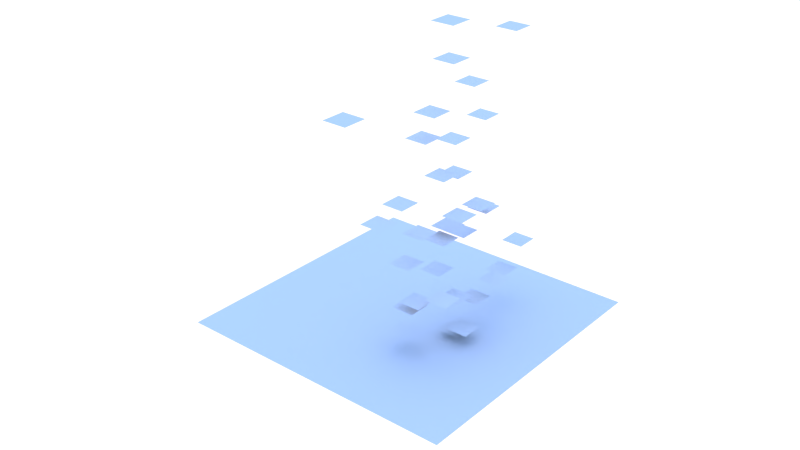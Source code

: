 # Source: climb.blend  (saved by Blender 2.62.0; exported with 4.5.12 LTS)
import bpy
from mathutils import Matrix  # noqa: F401  (used for matrix-valued properties, if any)

bpy.ops.wm.read_factory_settings(use_empty=True)
scene = bpy.context.scene
scene.name = 'Scene.001'

# ---- collections
col_collection_1 = bpy.data.collections.new('Collection 1'); scene.collection.children.link(col_collection_1)

# ---- materials (node trees are filled in below, after node groups)
mat_wire_088177027 = bpy.data.materials.new('wire_088177027')
mat_wire_088177027.alpha_threshold = 0.0
mat_wire_088177027.diffuse_color = (0.3451, 0.6941, 0.1059, 1.0)
mat_wire_088177027.specular_color = (0.35, 0.35, 0.35)
mat_wire_088177027.roughness = 0.5
mat_wire_088177027.specular_intensity = 1.0
mat_wire_088177027.line_color = (0.0, 0.0, 0.0, 1.0)
mat_none_002 = bpy.data.materials.new('None.002')
mat_none_002.alpha_threshold = 0.0
mat_none_002.diffuse_color = (0.512, 0.512, 0.512, 1.0)
mat_none_002.specular_color = (0.4, 0.4, 0.4)
mat_none_002.roughness = 0.5
mat_none_002.specular_intensity = 1.0
mat_none_002.line_color = (0.0, 0.0, 0.0, 1.0)

# ---- material node trees

# ---- world
world_world = bpy.data.worlds.new('World'); scene.world = world_world
world_world.use_nodes = True; world_world.node_tree.nodes.clear()
_N = world_world.node_tree.nodes; _L = world_world.node_tree.links
n0 = _N.new('ShaderNodeOutputWorld'); n0.name = 'World Output'; n0.location = (300, 300)
n1 = _N.new('ShaderNodeBackground'); n1.name = 'Background'; n1.location = (10, 300)
n1.inputs[1].default_value = 1.5
n2 = _N.new('ShaderNodeTexSky'); n2.name = 'Sky Texture'; n2.location = (-190, 300)
n2.sky_type = 'PREETHAM'
n2.ground_albedo = 0.0
n2.sun_elevation = 1.571
_L.new(n1.outputs[0], n0.inputs[0])
_L.new(n2.outputs[0], n1.inputs[0])
n0.is_active_output = True
world_world.use_sun_shadow = False
world_world.sun_shadow_jitter_overblur = 0.0
world_world.cycles.sampling_method = 'MANUAL'
world_world.cycles.sample_map_resolution = 256

# ---- meshes
me_plane_035 = bpy.data.meshes.new('Plane.035')
me_plane_035.from_pydata([(1.0, 1.0, 0.0), (1.0, -1.0, 0.0), (-1.0, -1.0, 0.0), (-1.0, 1.0, 0.0)], [], [(0, 3, 2, 1)])
me_plane_035.use_remesh_preserve_volume = False
me_plane_035.use_remesh_preserve_attributes = False
me_plane_035.use_mirror_vertex_groups = False
me_plane_035.update()
me_plane_034 = bpy.data.meshes.new('Plane.034')
me_plane_034.from_pydata([(1.0, 1.0, 0.0), (1.0, -1.0, 0.0), (-1.0, -1.0, 0.0), (-1.0, 1.0, 0.0)], [], [(0, 3, 2, 1)])
me_plane_034.use_remesh_preserve_volume = False
me_plane_034.use_remesh_preserve_attributes = False
me_plane_034.use_mirror_vertex_groups = False
me_plane_034.update()
me_plane_033 = bpy.data.meshes.new('Plane.033')
me_plane_033.from_pydata([(1.0, 1.0, 0.0), (1.0, -1.0, 0.0), (-1.0, -1.0, 0.0), (-1.0, 1.0, 0.0)], [], [(0, 3, 2, 1)])
me_plane_033.use_remesh_preserve_volume = False
me_plane_033.use_remesh_preserve_attributes = False
me_plane_033.use_mirror_vertex_groups = False
me_plane_033.update()
me_plane_032 = bpy.data.meshes.new('Plane.032')
me_plane_032.from_pydata([(1.0, 1.0, 0.0), (1.0, -1.0, 0.0), (-1.0, -1.0, 0.0), (-1.0, 1.0, 0.0)], [], [(0, 3, 2, 1)])
me_plane_032.use_remesh_preserve_volume = False
me_plane_032.use_remesh_preserve_attributes = False
me_plane_032.use_mirror_vertex_groups = False
me_plane_032.update()
me_plane_031 = bpy.data.meshes.new('Plane.031')
me_plane_031.from_pydata([(1.0, 1.0, 0.0), (1.0, -1.0, 0.0), (-1.0, -1.0, 0.0), (-1.0, 1.0, 0.0)], [], [(0, 3, 2, 1)])
me_plane_031.use_remesh_preserve_volume = False
me_plane_031.use_remesh_preserve_attributes = False
me_plane_031.use_mirror_vertex_groups = False
me_plane_031.update()
me_plane_030 = bpy.data.meshes.new('Plane.030')
me_plane_030.from_pydata([(1.0, 1.0, 0.0), (1.0, -1.0, 0.0), (-1.0, -1.0, 0.0), (-1.0, 1.0, 0.0)], [], [(0, 3, 2, 1)])
me_plane_030.use_remesh_preserve_volume = False
me_plane_030.use_remesh_preserve_attributes = False
me_plane_030.use_mirror_vertex_groups = False
me_plane_030.update()
me_plane_029 = bpy.data.meshes.new('Plane.029')
me_plane_029.from_pydata([(1.0, 1.0, 0.0), (1.0, -1.0, 0.0), (-1.0, -1.0, 0.0), (-1.0, 1.0, 0.0)], [], [(0, 3, 2, 1)])
me_plane_029.use_remesh_preserve_volume = False
me_plane_029.use_remesh_preserve_attributes = False
me_plane_029.use_mirror_vertex_groups = False
me_plane_029.update()
me_plane_028 = bpy.data.meshes.new('Plane.028')
me_plane_028.from_pydata([(1.0, 1.0, 0.0), (1.0, -1.0, 0.0), (-1.0, -1.0, 0.0), (-1.0, 1.0, 0.0)], [], [(0, 3, 2, 1)])
me_plane_028.use_remesh_preserve_volume = False
me_plane_028.use_remesh_preserve_attributes = False
me_plane_028.use_mirror_vertex_groups = False
me_plane_028.update()
me_plane_027 = bpy.data.meshes.new('Plane.027')
me_plane_027.from_pydata([(1.0, 1.0, 0.0), (1.0, -1.0, 0.0), (-1.0, -1.0, 0.0), (-1.0, 1.0, 0.0)], [], [(0, 3, 2, 1)])
me_plane_027.use_remesh_preserve_volume = False
me_plane_027.use_remesh_preserve_attributes = False
me_plane_027.use_mirror_vertex_groups = False
me_plane_027.update()
me_plane_026 = bpy.data.meshes.new('Plane.026')
me_plane_026.from_pydata([(1.0, 1.0, 0.0), (1.0, -1.0, 0.0), (-1.0, -1.0, 0.0), (-1.0, 1.0, 0.0)], [], [(0, 3, 2, 1)])
me_plane_026.use_remesh_preserve_volume = False
me_plane_026.use_remesh_preserve_attributes = False
me_plane_026.use_mirror_vertex_groups = False
me_plane_026.update()
me_plane_025 = bpy.data.meshes.new('Plane.025')
me_plane_025.from_pydata([(1.0, 1.0, 0.0), (1.0, -1.0, 0.0), (-1.0, -1.0, 0.0), (-1.0, 1.0, 0.0)], [], [(0, 3, 2, 1)])
me_plane_025.use_remesh_preserve_volume = False
me_plane_025.use_remesh_preserve_attributes = False
me_plane_025.use_mirror_vertex_groups = False
me_plane_025.update()
me_plane_024 = bpy.data.meshes.new('Plane.024')
me_plane_024.from_pydata([(1.0, 1.0, 0.0), (1.0, -1.0, 0.0), (-1.0, -1.0, 0.0), (-1.0, 1.0, 0.0)], [], [(0, 3, 2, 1)])
me_plane_024.use_remesh_preserve_volume = False
me_plane_024.use_remesh_preserve_attributes = False
me_plane_024.use_mirror_vertex_groups = False
me_plane_024.update()
me_plane_023 = bpy.data.meshes.new('Plane.023')
me_plane_023.from_pydata([(1.0, 1.0, 0.0), (1.0, -1.0, 0.0), (-1.0, -1.0, 0.0), (-1.0, 1.0, 0.0)], [], [(0, 3, 2, 1)])
me_plane_023.use_remesh_preserve_volume = False
me_plane_023.use_remesh_preserve_attributes = False
me_plane_023.use_mirror_vertex_groups = False
me_plane_023.update()
me_plane_022 = bpy.data.meshes.new('Plane.022')
me_plane_022.from_pydata([(1.0, 1.0, 0.0), (1.0, -1.0, 0.0), (-1.0, -1.0, 0.0), (-1.0, 1.0, 0.0)], [], [(0, 3, 2, 1)])
me_plane_022.use_remesh_preserve_volume = False
me_plane_022.use_remesh_preserve_attributes = False
me_plane_022.use_mirror_vertex_groups = False
me_plane_022.update()
me_plane_021 = bpy.data.meshes.new('Plane.021')
me_plane_021.from_pydata([(1.0, 1.0, 0.0), (1.0, -1.0, 0.0), (-1.0, -1.0, 0.0), (-1.0, 1.0, 0.0)], [], [(0, 3, 2, 1)])
me_plane_021.use_remesh_preserve_volume = False
me_plane_021.use_remesh_preserve_attributes = False
me_plane_021.use_mirror_vertex_groups = False
me_plane_021.update()
me_plane_020 = bpy.data.meshes.new('Plane.020')
me_plane_020.from_pydata([(1.0, 1.0, 0.0), (1.0, -1.0, 0.0), (-1.0, -1.0, 0.0), (-1.0, 1.0, 0.0)], [], [(0, 3, 2, 1)])
me_plane_020.use_remesh_preserve_volume = False
me_plane_020.use_remesh_preserve_attributes = False
me_plane_020.use_mirror_vertex_groups = False
me_plane_020.update()
me_plane_019 = bpy.data.meshes.new('Plane.019')
me_plane_019.from_pydata([(1.0, 1.0, 0.0), (1.0, -1.0, 0.0), (-1.0, -1.0, 0.0), (-1.0, 1.0, 0.0)], [], [(0, 3, 2, 1)])
me_plane_019.use_remesh_preserve_volume = False
me_plane_019.use_remesh_preserve_attributes = False
me_plane_019.use_mirror_vertex_groups = False
me_plane_019.update()
me_plane_018 = bpy.data.meshes.new('Plane.018')
me_plane_018.from_pydata([(1.0, 1.0, 0.0), (1.0, -1.0, 0.0), (-1.0, -1.0, 0.0), (-1.0, 1.0, 0.0)], [], [(0, 3, 2, 1)])
me_plane_018.use_remesh_preserve_volume = False
me_plane_018.use_remesh_preserve_attributes = False
me_plane_018.use_mirror_vertex_groups = False
me_plane_018.update()
me_plane_017 = bpy.data.meshes.new('Plane.017')
me_plane_017.from_pydata([(1.0, 1.0, 0.0), (1.0, -1.0, 0.0), (-1.0, -1.0, 0.0), (-1.0, 1.0, 0.0)], [], [(0, 3, 2, 1)])
me_plane_017.use_remesh_preserve_volume = False
me_plane_017.use_remesh_preserve_attributes = False
me_plane_017.use_mirror_vertex_groups = False
me_plane_017.update()
me_plane_016 = bpy.data.meshes.new('Plane.016')
me_plane_016.from_pydata([(1.0, 1.0, 0.0), (1.0, -1.0, 0.0), (-1.0, -1.0, 0.0), (-1.0, 1.0, 0.0)], [], [(0, 3, 2, 1)])
me_plane_016.use_remesh_preserve_volume = False
me_plane_016.use_remesh_preserve_attributes = False
me_plane_016.use_mirror_vertex_groups = False
me_plane_016.update()
me_plane_015 = bpy.data.meshes.new('Plane.015')
me_plane_015.from_pydata([(1.0, 1.0, 0.0), (1.0, -1.0, 0.0), (-1.0, -1.0, 0.0), (-1.0, 1.0, 0.0)], [], [(0, 3, 2, 1)])
me_plane_015.use_remesh_preserve_volume = False
me_plane_015.use_remesh_preserve_attributes = False
me_plane_015.use_mirror_vertex_groups = False
me_plane_015.update()
me_plane_014 = bpy.data.meshes.new('Plane.014')
me_plane_014.from_pydata([(1.0, 1.0, 0.0), (1.0, -1.0, 0.0), (-1.0, -1.0, 0.0), (-1.0, 1.0, 0.0)], [], [(0, 3, 2, 1)])
me_plane_014.use_remesh_preserve_volume = False
me_plane_014.use_remesh_preserve_attributes = False
me_plane_014.use_mirror_vertex_groups = False
me_plane_014.update()
me_plane_013 = bpy.data.meshes.new('Plane.013')
me_plane_013.from_pydata([(1.0, 1.0, 0.0), (1.0, -1.0, 0.0), (-1.0, -1.0, 0.0), (-1.0, 1.0, 0.0)], [], [(0, 3, 2, 1)])
me_plane_013.use_remesh_preserve_volume = False
me_plane_013.use_remesh_preserve_attributes = False
me_plane_013.use_mirror_vertex_groups = False
me_plane_013.update()
me_plane_012 = bpy.data.meshes.new('Plane.012')
me_plane_012.from_pydata([(1.0, 1.0, 0.0), (1.0, -1.0, 0.0), (-1.0, -1.0, 0.0), (-1.0, 1.0, 0.0)], [], [(0, 3, 2, 1)])
me_plane_012.use_remesh_preserve_volume = False
me_plane_012.use_remesh_preserve_attributes = False
me_plane_012.use_mirror_vertex_groups = False
me_plane_012.update()
me_plane_011 = bpy.data.meshes.new('Plane.011')
me_plane_011.from_pydata([(1.0, 1.0, 0.0), (1.0, -1.0, 0.0), (-1.0, -1.0, 0.0), (-1.0, 1.0, 0.0)], [], [(0, 3, 2, 1)])
me_plane_011.use_remesh_preserve_volume = False
me_plane_011.use_remesh_preserve_attributes = False
me_plane_011.use_mirror_vertex_groups = False
me_plane_011.update()
me_plane_010 = bpy.data.meshes.new('Plane.010')
me_plane_010.from_pydata([(1.0, 1.0, 0.0), (1.0, -1.0, 0.0), (-1.0, -1.0, 0.0), (-1.0, 1.0, 0.0)], [], [(0, 3, 2, 1)])
me_plane_010.use_remesh_preserve_volume = False
me_plane_010.use_remesh_preserve_attributes = False
me_plane_010.use_mirror_vertex_groups = False
me_plane_010.update()
me_plane_009 = bpy.data.meshes.new('Plane.009')
me_plane_009.from_pydata([(1.0, 1.0, 0.0), (1.0, -1.0, 0.0), (-1.0, -1.0, 0.0), (-1.0, 1.0, 0.0)], [], [(0, 3, 2, 1)])
me_plane_009.use_remesh_preserve_volume = False
me_plane_009.use_remesh_preserve_attributes = False
me_plane_009.use_mirror_vertex_groups = False
me_plane_009.update()
me_plane_008 = bpy.data.meshes.new('Plane.008')
me_plane_008.from_pydata([(1.0, 1.0, 0.0), (1.0, -1.0, 0.0), (-1.0, -1.0, 0.0), (-1.0, 1.0, 0.0)], [], [(0, 3, 2, 1)])
me_plane_008.use_remesh_preserve_volume = False
me_plane_008.use_remesh_preserve_attributes = False
me_plane_008.use_mirror_vertex_groups = False
me_plane_008.update()
me_plane_007 = bpy.data.meshes.new('Plane.007')
me_plane_007.from_pydata([(1.0, 1.0, 0.0), (1.0, -1.0, 0.0), (-1.0, -1.0, 0.0), (-1.0, 1.0, 0.0)], [], [(0, 3, 2, 1)])
me_plane_007.use_remesh_preserve_volume = False
me_plane_007.use_remesh_preserve_attributes = False
me_plane_007.use_mirror_vertex_groups = False
me_plane_007.update()
me_plane_006 = bpy.data.meshes.new('Plane.006')
me_plane_006.from_pydata([(1.0, 1.0, 0.0), (1.0, -1.0, 0.0), (-1.0, -1.0, 0.0), (-1.0, 1.0, 0.0)], [], [(0, 3, 2, 1)])
me_plane_006.use_remesh_preserve_volume = False
me_plane_006.use_remesh_preserve_attributes = False
me_plane_006.use_mirror_vertex_groups = False
me_plane_006.update()
me_plane_005 = bpy.data.meshes.new('Plane.005')
me_plane_005.from_pydata([(1.0, 1.0, 0.0), (1.0, -1.0, 0.0), (-1.0, -1.0, 0.0), (-1.0, 1.0, 0.0)], [], [(0, 3, 2, 1)])
me_plane_005.use_remesh_preserve_volume = False
me_plane_005.use_remesh_preserve_attributes = False
me_plane_005.use_mirror_vertex_groups = False
me_plane_005.update()
me_plane_003 = bpy.data.meshes.new('Plane.003')
me_plane_003.from_pydata([(1.0, 1.0, 0.0), (1.0, -1.0, 0.0), (-1.0, -1.0, 0.0), (-1.0, 1.0, 0.0)], [], [(0, 3, 2, 1)])
me_plane_003.use_remesh_preserve_volume = False
me_plane_003.use_remesh_preserve_attributes = False
me_plane_003.use_mirror_vertex_groups = False
me_plane_003.update()
me_plane_002 = bpy.data.meshes.new('Plane.002')
me_plane_002.from_pydata([(1.0, 1.0, 0.0), (1.0, -1.0, 0.0), (-1.0, -1.0, 0.0), (-1.0, 1.0, 0.0)], [], [(0, 3, 2, 1)])
me_plane_002.use_remesh_preserve_volume = False
me_plane_002.use_remesh_preserve_attributes = False
me_plane_002.use_mirror_vertex_groups = False
me_plane_002.update()
me_plane_001 = bpy.data.meshes.new('Plane.001')
me_plane_001.from_pydata([(1.0, 1.0, 0.0), (1.0, -1.0, 0.0), (-1.0, -1.0, 0.0), (-1.0, 1.0, 0.0)], [], [(0, 3, 2, 1)])
me_plane_001.use_remesh_preserve_volume = False
me_plane_001.use_remesh_preserve_attributes = False
me_plane_001.use_mirror_vertex_groups = False
me_plane_001.update()
me_plane = bpy.data.meshes.new('Plane')
me_plane.from_pydata([(1.0, 1.0, 0.0), (1.0, -1.0, 0.0), (-1.0, -1.0, 0.0), (-1.0, 1.0, 0.0)], [], [(0, 3, 2, 1)])
me_plane.use_remesh_preserve_volume = False
me_plane.use_remesh_preserve_attributes = False
me_plane.use_mirror_vertex_groups = False
me_plane.update()
me_cube_009_cube_009 = bpy.data.meshes.new('Cube_009_Cube.009')
me_cube_009_cube_009.from_pydata([(-0.002936, -0.001106, 0.001245), (0.000702, -0.001106, 0.001245), (0.000702, 0.00136, 0.001245), (-0.002936, -0.001106, -0.001289), (0.000702, -0.001106, -0.001289), (-0.002936, 0.00136, -0.001289), (0.000702, 0.00136, -0.001289), (-0.002936, 0.00136, 0.001245), (-0.00367, -0.001382, 0.001556), (0.000878, -0.001382, 0.001556), (0.000878, 0.0017, 0.001556), (-0.00367, -0.001382, -0.001611), (0.000878, -0.001382, -0.001611), (-0.00367, 0.0017, -0.001611), (0.000878, 0.0017, -0.001611), (-0.00367, 0.0017, 0.001556)], [], [(0, 1, 2), (3, 4, 1), (5, 6, 4), (5, 7, 2), (1, 4, 6), (3, 0, 7), (7, 0, 2), (0, 3, 1), (3, 5, 4), (6, 5, 2), (2, 1, 6), (5, 3, 7), (8, 9, 10), (11, 12, 9), (13, 14, 12), (13, 15, 10), (9, 12, 14), (11, 8, 15), (15, 8, 10), (8, 11, 9), (11, 13, 12), (14, 13, 10), (10, 9, 14), (13, 11, 15)])
me_cube_009_cube_009.polygons.foreach_set('material_index', [0, 0, 0, 0, 0, 0, 0, 0, 0, 0, 0, 0, 1, 1, 1, 1, 1, 1, 1, 1, 1, 1, 1, 1])
me_cube_009_cube_009.materials.append(mat_wire_088177027)
me_cube_009_cube_009.materials.append(mat_none_002)
me_cube_009_cube_009.use_remesh_preserve_volume = False
me_cube_009_cube_009.use_remesh_preserve_attributes = False
me_cube_009_cube_009.use_mirror_vertex_groups = False
me_cube_009_cube_009.update()

# ---- objects
ob_plane_034 = bpy.data.objects.new('Plane.034', me_plane_035)
ob_plane_033 = bpy.data.objects.new('Plane.033', me_plane_034)
ob_plane_032 = bpy.data.objects.new('Plane.032', me_plane_033)
ob_plane_031 = bpy.data.objects.new('Plane.031', me_plane_032)
ob_plane_030 = bpy.data.objects.new('Plane.030', me_plane_031)
ob_plane_029 = bpy.data.objects.new('Plane.029', me_plane_030)
ob_plane_028 = bpy.data.objects.new('Plane.028', me_plane_029)
ob_plane_027 = bpy.data.objects.new('Plane.027', me_plane_028)
ob_plane_026 = bpy.data.objects.new('Plane.026', me_plane_027)
ob_plane_025 = bpy.data.objects.new('Plane.025', me_plane_026)
ob_plane_024 = bpy.data.objects.new('Plane.024', me_plane_025)
ob_plane_023 = bpy.data.objects.new('Plane.023', me_plane_024)
ob_plane_022 = bpy.data.objects.new('Plane.022', me_plane_023)
ob_plane_021 = bpy.data.objects.new('Plane.021', me_plane_022)
ob_plane_020 = bpy.data.objects.new('Plane.020', me_plane_021)
ob_plane_019 = bpy.data.objects.new('Plane.019', me_plane_020)
ob_plane_018 = bpy.data.objects.new('Plane.018', me_plane_019)
ob_plane_017 = bpy.data.objects.new('Plane.017', me_plane_018)
ob_plane_016 = bpy.data.objects.new('Plane.016', me_plane_017)
ob_plane_015 = bpy.data.objects.new('Plane.015', me_plane_016)
ob_plane_014 = bpy.data.objects.new('Plane.014', me_plane_015)
ob_plane_013 = bpy.data.objects.new('Plane.013', me_plane_014)
ob_plane_012 = bpy.data.objects.new('Plane.012', me_plane_013)
ob_plane_011 = bpy.data.objects.new('Plane.011', me_plane_012)
ob_plane_010 = bpy.data.objects.new('Plane.010', me_plane_011)
ob_plane_009 = bpy.data.objects.new('Plane.009', me_plane_010)
ob_plane_008 = bpy.data.objects.new('Plane.008', me_plane_009)
ob_plane_007 = bpy.data.objects.new('Plane.007', me_plane_008)
ob_plane_006 = bpy.data.objects.new('Plane.006', me_plane_007)
ob_plane_005 = bpy.data.objects.new('Plane.005', me_plane_006)
ob_plane_004 = bpy.data.objects.new('Plane.004', me_plane_005)
ob_plane_003 = bpy.data.objects.new('Plane.003', me_plane_003)
ob_plane_002 = bpy.data.objects.new('Plane.002', me_plane_002)
ob_plane_001 = bpy.data.objects.new('Plane.001', me_plane_001)
ob_plane = bpy.data.objects.new('Plane', me_plane)
ob_cube_009_cube_009 = bpy.data.objects.new('Cube_009_Cube.009', me_cube_009_cube_009)

# ---- transforms, parenting, visibility, modifiers, constraints
ob_plane_034.location = (0.3159, -0.03525, 0.7712)
ob_plane_034.scale = (0.0748, 0.0748, 0.0748)
ob_plane_034.lineart.crease_threshold = 0.0
ob_plane_033.location = (0.3721, 0.2047, 0.8449)
ob_plane_033.scale = (0.0748, 0.0748, 0.0748)
ob_plane_033.lineart.crease_threshold = 0.0
ob_plane_032.location = (0.473, -0.1314, 0.9262)
ob_plane_032.scale = (0.0748, 0.0748, 0.0748)
ob_plane_032.lineart.crease_threshold = 0.0
ob_plane_031.location = (0.3445, -0.3467, 0.8512)
ob_plane_031.scale = (0.0748, 0.0748, 0.0748)
ob_plane_031.lineart.crease_threshold = 0.0
ob_plane_030.location = (0.3096, -0.4283, 0.67)
ob_plane_030.scale = (0.0748, 0.0748, 0.0748)
ob_plane_030.lineart.crease_threshold = 0.0
ob_plane_029.location = (0.2261, 0.2305, 0.597)
ob_plane_029.scale = (0.0748, 0.0748, 0.0748)
ob_plane_029.lineart.crease_threshold = 0.0
ob_plane_028.location = (0.2737, -0.08112, 0.4677)
ob_plane_028.scale = (0.0748, 0.0748, 0.0748)
ob_plane_028.lineart.crease_threshold = 0.0
ob_plane_027.location = (0.3481, -0.3271, 1.457)
ob_plane_027.scale = (0.0748, 0.0748, 0.0748)
ob_plane_027.lineart.crease_threshold = 0.0
ob_plane_026.location = (0.5757, -0.4122, 0.5096)
ob_plane_026.scale = (0.0748, 0.0748, 0.0748)
ob_plane_026.lineart.crease_threshold = 0.0
ob_plane_025.location = (0.5138, 0.2144, 0.3539)
ob_plane_025.scale = (0.0748, 0.0748, 0.0748)
ob_plane_025.lineart.crease_threshold = 0.0
ob_plane_024.location = (0.4744, -0.06242, 0.099)
ob_plane_024.scale = (0.0748, 0.0748, 0.0748)
ob_plane_024.lineart.crease_threshold = 0.0
ob_plane_023.location = (0.2559, -0.3647, 0.1489)
ob_plane_023.scale = (0.0748, 0.0748, 0.0748)
ob_plane_023.lineart.crease_threshold = 0.0
ob_plane_022.location = (0.4213, -0.08323, 0.3209)
ob_plane_022.scale = (0.0748, 0.0748, 0.0748)
ob_plane_022.lineart.crease_threshold = 0.0
ob_plane_021.location = (0.6358, 0.2218, 2.261)
ob_plane_021.scale = (0.0748, 0.0748, 0.0748)
ob_plane_021.lineart.crease_threshold = 0.0
ob_plane_020.location = (0.4239, 0.4205, 1.954)
ob_plane_020.scale = (0.0748, 0.0748, 0.0748)
ob_plane_020.lineart.crease_threshold = 0.0
ob_plane_019.location = (0.5078, -1.162, 1.863)
ob_plane_019.scale = (0.0748, 0.0748, 0.0748)
ob_plane_019.lineart.crease_threshold = 0.0
ob_plane_018.location = (0.5617, -0.3774, 2.2)
ob_plane_018.scale = (0.0748, 0.0748, 0.0748)
ob_plane_018.lineart.crease_threshold = 0.0
ob_plane_017.location = (0.4473, -0.2112, 1.922)
ob_plane_017.scale = (0.0748, 0.0748, 0.0748)
ob_plane_017.lineart.crease_threshold = 0.0
ob_plane_016.location = (0.3967, -0.3139, 1.624)
ob_plane_016.scale = (0.0748, 0.0748, 0.0748)
ob_plane_016.lineart.crease_threshold = 0.0
ob_plane_015.location = (0.2331, 0.2846, 1.603)
ob_plane_015.scale = (0.0748, 0.0748, 0.0748)
ob_plane_015.lineart.crease_threshold = 0.0
ob_plane_014.location = (0.1393, 0.5455, 1.285)
ob_plane_014.scale = (0.0748, 0.0748, 0.0748)
ob_plane_014.lineart.crease_threshold = 0.0
ob_plane_013.location = (0.2291, 0.1485, 1.041)
ob_plane_013.scale = (0.0748, 0.0748, 0.0748)
ob_plane_013.lineart.crease_threshold = 0.0
ob_plane_012.location = (0.2989, -0.08655, 1.124)
ob_plane_012.scale = (0.0748, 0.0748, 0.0748)
ob_plane_012.lineart.crease_threshold = 0.0
ob_plane_011.location = (0.2991, -0.6675, 1.023)
ob_plane_011.scale = (0.0748, 0.0748, 0.0748)
ob_plane_011.lineart.crease_threshold = 0.0
ob_plane_010.location = (0.2832, 0.04279, 1.317)
ob_plane_010.scale = (0.0748, 0.0748, 0.0748)
ob_plane_010.lineart.crease_threshold = 0.0
ob_plane_009.location = (0.2971, -0.4738, 1.078)
ob_plane_009.scale = (0.0748, 0.0748, 0.0748)
ob_plane_009.lineart.crease_threshold = 0.0
ob_plane_008.location = (0.3368, 0.3094, 0.7753)
ob_plane_008.scale = (0.0748, 0.0748, 0.0748)
ob_plane_008.lineart.crease_threshold = 0.0
ob_plane_007.location = (0.3352, -0.124, 0.7202)
ob_plane_007.scale = (0.0748, 0.0748, 0.0748)
ob_plane_007.lineart.crease_threshold = 0.0
ob_plane_006.location = (0.3594, -0.4563, 0.3988)
ob_plane_006.scale = (0.0748, 0.0748, 0.0748)
ob_plane_006.lineart.crease_threshold = 0.0
ob_plane_005.location = (0.3854, 0.4746, 0.2702)
ob_plane_005.scale = (0.0748, 0.0748, 0.0748)
ob_plane_005.lineart.crease_threshold = 0.0
ob_plane_004.location = (0.3976, -0.04196, 0.04986)
ob_plane_004.scale = (0.0748, 0.0748, 0.0748)
ob_plane_004.lineart.crease_threshold = 0.0
ob_plane_003.location = (0.4096, -0.4571, 0.4539)
ob_plane_003.scale = (0.0748, 0.0748, 0.0748)
ob_plane_003.lineart.crease_threshold = 0.0
ob_plane_002.location = (0.4374, 0.09575, 0.2427)
ob_plane_002.scale = (0.0748, 0.0748, 0.0748)
ob_plane_002.lineart.crease_threshold = 0.0
ob_plane_001.location = (0.4258, 0.5939, 0.4539)
ob_plane_001.scale = (0.0748, 0.0748, 0.0748)
ob_plane_001.lineart.crease_threshold = 0.0
ob_plane.location = (0.0, 0.0, 0.0)
ob_plane.lineart.crease_threshold = 0.0
ob_cube_009_cube_009.location = (0.07759, 0.0346, -0.8568)
ob_cube_009_cube_009.rotation_euler = (1.571, -0.0, 0.0)
ob_cube_009_cube_009.scale = (1.195, 1.195, 1.195)
ob_cube_009_cube_009.lineart.crease_threshold = 0.0

# ---- collection membership
col_collection_1.objects.link(ob_plane_034)
col_collection_1.objects.link(ob_plane_033)
col_collection_1.objects.link(ob_plane_032)
col_collection_1.objects.link(ob_plane_031)
col_collection_1.objects.link(ob_plane_030)
col_collection_1.objects.link(ob_plane_029)
col_collection_1.objects.link(ob_plane_028)
col_collection_1.objects.link(ob_plane_027)
col_collection_1.objects.link(ob_plane_026)
col_collection_1.objects.link(ob_plane_025)
col_collection_1.objects.link(ob_plane_024)
col_collection_1.objects.link(ob_plane_023)
col_collection_1.objects.link(ob_plane_022)
col_collection_1.objects.link(ob_plane_021)
col_collection_1.objects.link(ob_plane_020)
col_collection_1.objects.link(ob_plane_019)
col_collection_1.objects.link(ob_plane_018)
col_collection_1.objects.link(ob_plane_017)
col_collection_1.objects.link(ob_plane_016)
col_collection_1.objects.link(ob_plane_015)
col_collection_1.objects.link(ob_plane_014)
col_collection_1.objects.link(ob_plane_013)
col_collection_1.objects.link(ob_plane_012)
col_collection_1.objects.link(ob_plane_011)
col_collection_1.objects.link(ob_plane_010)
col_collection_1.objects.link(ob_plane_009)
col_collection_1.objects.link(ob_plane_008)
col_collection_1.objects.link(ob_plane_007)
col_collection_1.objects.link(ob_plane_006)
col_collection_1.objects.link(ob_plane_005)
col_collection_1.objects.link(ob_plane_004)
col_collection_1.objects.link(ob_plane_003)
col_collection_1.objects.link(ob_plane_002)
col_collection_1.objects.link(ob_plane_001)
col_collection_1.objects.link(ob_plane)
col_collection_1.objects.link(ob_cube_009_cube_009)

# ---- scene / render settings (as saved in the file)
scene.frame_start = 1; scene.frame_end = 250; scene.frame_set(0)
scene.render.engine = 'CYCLES'
scene.render.resolution_percentage = 50
scene.render.dither_intensity = 0.0
scene.render.use_border = True
scene.render.border_min_x = 0.03609
scene.render.border_min_y = 0.01876
scene.render.border_max_x = 0.9741
scene.render.border_max_y = 0.9957
scene.cycles.use_denoising = False
scene.cycles.samples = 100
scene.cycles.sampling_pattern = 'TABULATED_SOBOL'
scene.cycles.light_sampling_threshold = 0.0
scene.cycles.use_adaptive_sampling = False
scene.cycles.use_light_tree = False
scene.cycles.caustics_reflective = False
scene.cycles.caustics_refractive = False
scene.cycles.blur_glossy = 0.0
scene.cycles.max_bounces = 8
scene.cycles.diffuse_bounces = 1
scene.cycles.transmission_bounces = 8
scene.cycles.volume_bounces = 1
scene.cycles.pixel_filter_type = 'GAUSSIAN'
scene.cycles.sample_clamp_indirect = 0.0
scene.view_settings.view_transform = 'Standard'
bpy.context.view_layer.update()

# ---- added for rendering (the .blend has no active camera): camera
cam_auto = bpy.data.cameras.new('AutoCamera')
cam_auto.lens = 50.0
cam_auto.sensor_width = 36.0
cam_auto.clip_end = 1000.0
ob_auto_camera = bpy.data.objects.new('AutoCamera', cam_auto)
scene.collection.objects.link(ob_auto_camera)
ob_auto_camera.location = (4.00467, -4.92423, 3.9049)
ob_auto_camera.rotation_euler = (1.09748, -7.21219e-08, 0.694738)
scene.camera = ob_auto_camera
bpy.context.view_layer.update()
